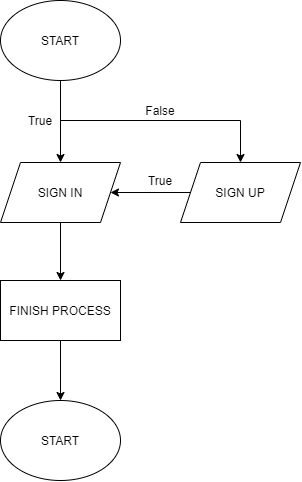

The diagram above was exported from draw.io. Its source (the exported page's mxGraphModel, read from the mxfile embedded in the PNG):
<mxGraphModel dx="1185" dy="635" grid="1" gridSize="10" guides="1" tooltips="1" connect="1" arrows="1" fold="1" page="1" pageScale="1" pageWidth="827" pageHeight="1169" math="0" shadow="0">
  <root>
    <mxCell id="WIyWlLk6GJQsqaUBKTNV-0" />
    <mxCell id="WIyWlLk6GJQsqaUBKTNV-1" parent="WIyWlLk6GJQsqaUBKTNV-0" />
    <mxCell id="TWQ4LQZYlHkbvtjHQvac-1" value="START" style="ellipse;whiteSpace=wrap;html=1;" vertex="1" parent="WIyWlLk6GJQsqaUBKTNV-1">
      <mxGeometry x="160" y="40" width="120" height="80" as="geometry" />
    </mxCell>
    <mxCell id="TWQ4LQZYlHkbvtjHQvac-2" value="SIGN IN" style="shape=parallelogram;perimeter=parallelogramPerimeter;whiteSpace=wrap;html=1;fixedSize=1;" vertex="1" parent="WIyWlLk6GJQsqaUBKTNV-1">
      <mxGeometry x="160" y="202" width="120" height="60" as="geometry" />
    </mxCell>
    <mxCell id="TWQ4LQZYlHkbvtjHQvac-4" value="True" style="text;html=1;strokeColor=none;fillColor=none;align=center;verticalAlign=middle;whiteSpace=wrap;rounded=0;" vertex="1" parent="WIyWlLk6GJQsqaUBKTNV-1">
      <mxGeometry x="300" y="210" width="40" height="20" as="geometry" />
    </mxCell>
    <mxCell id="TWQ4LQZYlHkbvtjHQvac-5" value="SIGN UP" style="shape=parallelogram;perimeter=parallelogramPerimeter;whiteSpace=wrap;html=1;fixedSize=1;" vertex="1" parent="WIyWlLk6GJQsqaUBKTNV-1">
      <mxGeometry x="340" y="202" width="120" height="60" as="geometry" />
    </mxCell>
    <mxCell id="TWQ4LQZYlHkbvtjHQvac-6" value="" style="endArrow=none;html=1;" edge="1" parent="WIyWlLk6GJQsqaUBKTNV-1">
      <mxGeometry width="50" height="50" relative="1" as="geometry">
        <mxPoint x="220" y="160" as="sourcePoint" />
        <mxPoint x="400" y="160" as="targetPoint" />
      </mxGeometry>
    </mxCell>
    <mxCell id="TWQ4LQZYlHkbvtjHQvac-7" value="" style="endArrow=classic;html=1;" edge="1" parent="WIyWlLk6GJQsqaUBKTNV-1" target="TWQ4LQZYlHkbvtjHQvac-5">
      <mxGeometry width="50" height="50" relative="1" as="geometry">
        <mxPoint x="400" y="160" as="sourcePoint" />
        <mxPoint x="440" y="270" as="targetPoint" />
      </mxGeometry>
    </mxCell>
    <mxCell id="TWQ4LQZYlHkbvtjHQvac-8" value="False" style="text;html=1;strokeColor=none;fillColor=none;align=center;verticalAlign=middle;whiteSpace=wrap;rounded=0;" vertex="1" parent="WIyWlLk6GJQsqaUBKTNV-1">
      <mxGeometry x="300" y="140" width="40" height="20" as="geometry" />
    </mxCell>
    <mxCell id="TWQ4LQZYlHkbvtjHQvac-9" value="" style="endArrow=classic;html=1;entryX=1;entryY=0.5;entryDx=0;entryDy=0;" edge="1" parent="WIyWlLk6GJQsqaUBKTNV-1" source="TWQ4LQZYlHkbvtjHQvac-5" target="TWQ4LQZYlHkbvtjHQvac-2">
      <mxGeometry width="50" height="50" relative="1" as="geometry">
        <mxPoint x="390" y="320" as="sourcePoint" />
        <mxPoint x="440" y="270" as="targetPoint" />
      </mxGeometry>
    </mxCell>
    <mxCell id="TWQ4LQZYlHkbvtjHQvac-11" value="FINISH PROCESS" style="rounded=0;whiteSpace=wrap;html=1;" vertex="1" parent="WIyWlLk6GJQsqaUBKTNV-1">
      <mxGeometry x="160" y="320" width="120" height="60" as="geometry" />
    </mxCell>
    <mxCell id="TWQ4LQZYlHkbvtjHQvac-12" value="START" style="ellipse;whiteSpace=wrap;html=1;" vertex="1" parent="WIyWlLk6GJQsqaUBKTNV-1">
      <mxGeometry x="160" y="440" width="120" height="80" as="geometry" />
    </mxCell>
    <mxCell id="TWQ4LQZYlHkbvtjHQvac-13" value="" style="endArrow=classic;html=1;exitX=0.5;exitY=1;exitDx=0;exitDy=0;entryX=0.5;entryY=0;entryDx=0;entryDy=0;" edge="1" parent="WIyWlLk6GJQsqaUBKTNV-1" source="TWQ4LQZYlHkbvtjHQvac-11" target="TWQ4LQZYlHkbvtjHQvac-12">
      <mxGeometry width="50" height="50" relative="1" as="geometry">
        <mxPoint x="360" y="420" as="sourcePoint" />
        <mxPoint x="410" y="370" as="targetPoint" />
      </mxGeometry>
    </mxCell>
    <mxCell id="TWQ4LQZYlHkbvtjHQvac-14" value="" style="endArrow=classic;html=1;exitX=0.5;exitY=1;exitDx=0;exitDy=0;" edge="1" parent="WIyWlLk6GJQsqaUBKTNV-1" source="TWQ4LQZYlHkbvtjHQvac-1" target="TWQ4LQZYlHkbvtjHQvac-2">
      <mxGeometry width="50" height="50" relative="1" as="geometry">
        <mxPoint x="440" y="370" as="sourcePoint" />
        <mxPoint x="490" y="320" as="targetPoint" />
      </mxGeometry>
    </mxCell>
    <mxCell id="TWQ4LQZYlHkbvtjHQvac-15" value="" style="endArrow=classic;html=1;exitX=0.5;exitY=1;exitDx=0;exitDy=0;" edge="1" parent="WIyWlLk6GJQsqaUBKTNV-1" source="TWQ4LQZYlHkbvtjHQvac-2" target="TWQ4LQZYlHkbvtjHQvac-11">
      <mxGeometry width="50" height="50" relative="1" as="geometry">
        <mxPoint x="440" y="370" as="sourcePoint" />
        <mxPoint x="490" y="320" as="targetPoint" />
      </mxGeometry>
    </mxCell>
    <mxCell id="TWQ4LQZYlHkbvtjHQvac-16" value="True" style="text;html=1;strokeColor=none;fillColor=none;align=center;verticalAlign=middle;whiteSpace=wrap;rounded=0;" vertex="1" parent="WIyWlLk6GJQsqaUBKTNV-1">
      <mxGeometry x="180" y="150" width="40" height="20" as="geometry" />
    </mxCell>
  </root>
</mxGraphModel>